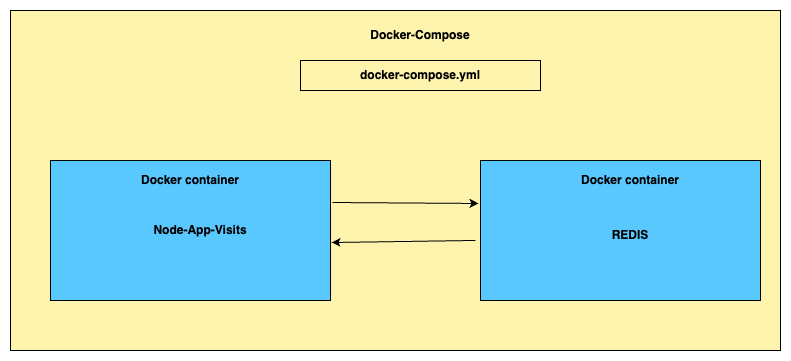

The diagram above was exported from draw.io. Its source (the exported page's mxGraphModel, read from the mxfile embedded in the PNG):
<mxGraphModel dx="1434" dy="686" grid="1" gridSize="10" guides="1" tooltips="1" connect="1" arrows="1" fold="1" page="1" pageScale="1" pageWidth="827" pageHeight="1169" math="0" shadow="0">
  <root>
    <mxCell id="0" />
    <mxCell id="1" parent="0" />
    <mxCell id="DA8g8PvHKkFJy302PBU4-9" value="" style="rounded=0;whiteSpace=wrap;html=1;fillColor=#FFF4AD;" vertex="1" parent="1">
      <mxGeometry x="40" y="40" width="770" height="340" as="geometry" />
    </mxCell>
    <mxCell id="DA8g8PvHKkFJy302PBU4-1" value="" style="rounded=0;whiteSpace=wrap;html=1;fillColor=#59C8FF;" vertex="1" parent="1">
      <mxGeometry x="80" y="190" width="280" height="140" as="geometry" />
    </mxCell>
    <mxCell id="DA8g8PvHKkFJy302PBU4-2" value="" style="rounded=0;whiteSpace=wrap;html=1;fillColor=#59C8FF;" vertex="1" parent="1">
      <mxGeometry x="510" y="190" width="280" height="140" as="geometry" />
    </mxCell>
    <mxCell id="DA8g8PvHKkFJy302PBU4-3" value="&lt;b&gt;Docker container&lt;/b&gt;" style="text;strokeColor=none;align=center;fillColor=none;html=1;verticalAlign=middle;whiteSpace=wrap;rounded=0;" vertex="1" parent="1">
      <mxGeometry x="100" y="195" width="240" height="30" as="geometry" />
    </mxCell>
    <mxCell id="DA8g8PvHKkFJy302PBU4-4" value="&lt;b&gt;Docker container&lt;/b&gt;" style="text;strokeColor=none;align=center;fillColor=none;html=1;verticalAlign=middle;whiteSpace=wrap;rounded=0;" vertex="1" parent="1">
      <mxGeometry x="540" y="195" width="240" height="30" as="geometry" />
    </mxCell>
    <mxCell id="DA8g8PvHKkFJy302PBU4-5" value="&lt;b&gt;REDIS&lt;/b&gt;" style="text;strokeColor=none;align=center;fillColor=none;html=1;verticalAlign=middle;whiteSpace=wrap;rounded=0;" vertex="1" parent="1">
      <mxGeometry x="540" y="250" width="240" height="30" as="geometry" />
    </mxCell>
    <mxCell id="DA8g8PvHKkFJy302PBU4-6" value="&lt;b&gt;Node-App-Visits&lt;/b&gt;" style="text;strokeColor=none;align=center;fillColor=none;html=1;verticalAlign=middle;whiteSpace=wrap;rounded=0;" vertex="1" parent="1">
      <mxGeometry x="110" y="245" width="240" height="30" as="geometry" />
    </mxCell>
    <mxCell id="DA8g8PvHKkFJy302PBU4-7" value="" style="endArrow=classic;html=1;rounded=0;entryX=-0.007;entryY=0.307;entryDx=0;entryDy=0;entryPerimeter=0;exitX=1.007;exitY=0.3;exitDx=0;exitDy=0;exitPerimeter=0;" edge="1" parent="1" source="DA8g8PvHKkFJy302PBU4-1" target="DA8g8PvHKkFJy302PBU4-2">
      <mxGeometry width="50" height="50" relative="1" as="geometry">
        <mxPoint x="390" y="380" as="sourcePoint" />
        <mxPoint x="440" y="330" as="targetPoint" />
      </mxGeometry>
    </mxCell>
    <mxCell id="DA8g8PvHKkFJy302PBU4-8" value="" style="endArrow=classic;html=1;rounded=0;entryX=1.004;entryY=0.586;entryDx=0;entryDy=0;entryPerimeter=0;exitX=-0.018;exitY=0.571;exitDx=0;exitDy=0;exitPerimeter=0;" edge="1" parent="1" source="DA8g8PvHKkFJy302PBU4-2" target="DA8g8PvHKkFJy302PBU4-1">
      <mxGeometry width="50" height="50" relative="1" as="geometry">
        <mxPoint x="390" y="380" as="sourcePoint" />
        <mxPoint x="440" y="330" as="targetPoint" />
      </mxGeometry>
    </mxCell>
    <mxCell id="DA8g8PvHKkFJy302PBU4-11" value="&lt;b&gt;Docker-Compose&lt;/b&gt;" style="text;strokeColor=none;align=center;fillColor=none;html=1;verticalAlign=middle;whiteSpace=wrap;rounded=0;" vertex="1" parent="1">
      <mxGeometry x="340" y="50" width="220" height="30" as="geometry" />
    </mxCell>
    <mxCell id="DA8g8PvHKkFJy302PBU4-12" value="&lt;b&gt;docker-compose.yml&lt;/b&gt;" style="text;strokeColor=default;align=center;fillColor=none;html=1;verticalAlign=middle;whiteSpace=wrap;rounded=0;" vertex="1" parent="1">
      <mxGeometry x="330" y="90" width="240" height="30" as="geometry" />
    </mxCell>
  </root>
</mxGraphModel>